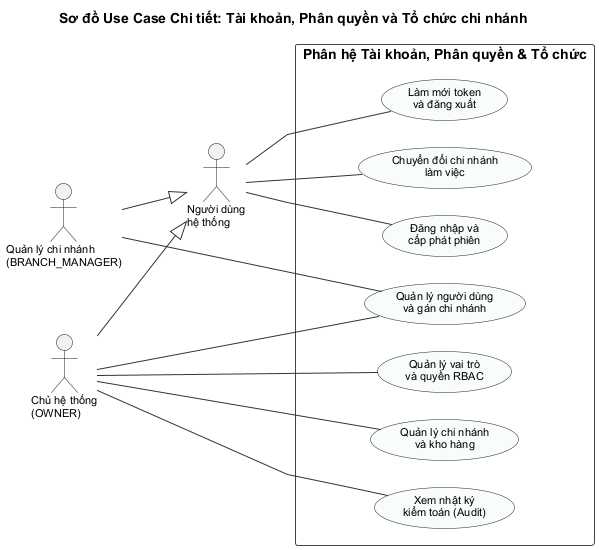

The diagram above was rendered by PlantUML. Its source (embedded in the PNG):
@startuml
title Sơ đồ Use Case Chi tiết: Tài khoản, Phân quyền và Tổ chức chi nhánh

left to right direction
skinparam linetype polyline
skinparam backgroundColor #FFFFFF
skinparam shadowing false
skinparam defaultFontName "Arial"
skinparam usecaseFontSize 11
skinparam actorFontSize 11
skinparam usecaseBorderColor #222222
skinparam usecaseBackgroundColor #F8FCFB
skinparam rectangleBorderColor #444444
skinparam ArrowColor #333333
skinparam nodesep 26
skinparam ranksep 65

actor "Người dùng\nhệ thống" as User
actor "Quản lý chi nhánh\n(BRANCH_MANAGER)" as Manager
actor "Chủ hệ thống\n(OWNER)" as Owner

Manager --|> User
Owner --|> User

rectangle "Phân hệ Tài khoản, Phân quyền & Tổ chức" {
  usecase "Đăng nhập và\ncấp phát phiên" as UC_AUTH_01
  usecase "Làm mới token\nvà đăng xuất" as UC_AUTH_02
  usecase "Chuyển đổi chi nhánh\nlàm việc" as UC_AUTH_03
  usecase "Quản lý người dùng\nvà gán chi nhánh" as UC_AUTH_04
  usecase "Quản lý vai trò\nvà quyền RBAC" as UC_AUTH_05
  usecase "Quản lý chi nhánh\nvà kho hàng" as UC_AUTH_06
  usecase "Xem nhật ký\nkiểm toán (Audit)" as UC_AUTH_07
}

User -- UC_AUTH_01
User -- UC_AUTH_02
User -- UC_AUTH_03

Manager -- UC_AUTH_04
Owner -- UC_AUTH_04
Owner -- UC_AUTH_05
Owner -- UC_AUTH_06
Owner -- UC_AUTH_07
@enduml